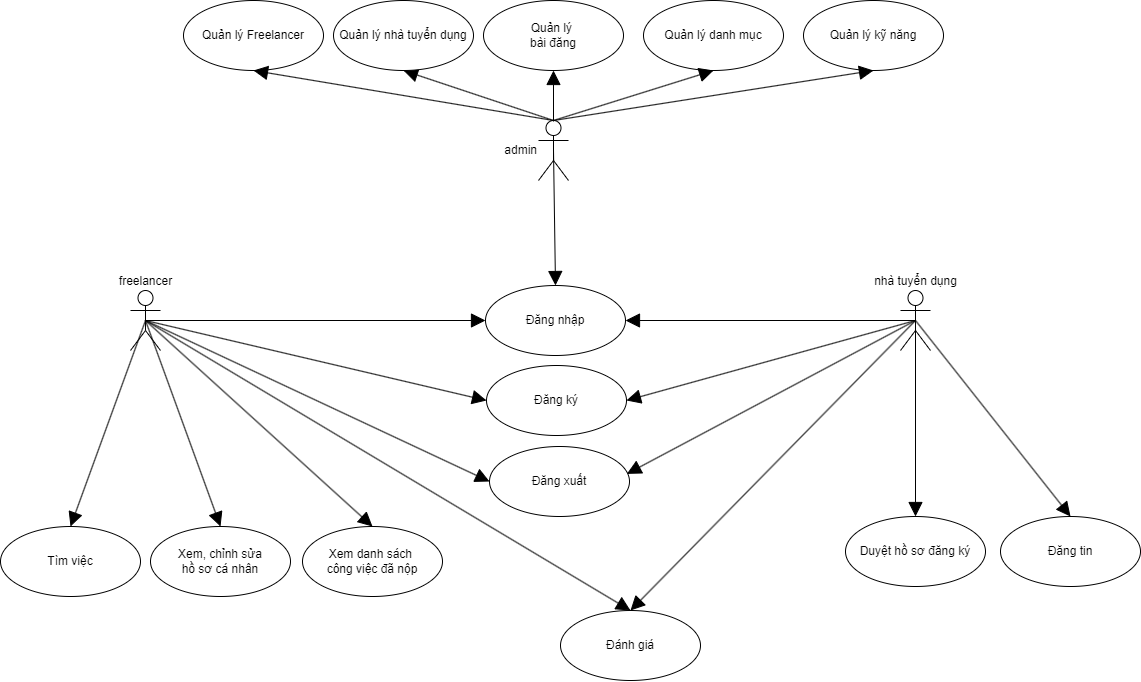

The diagram above was exported from draw.io. Its source (the exported page's mxGraphModel, read from the mxfile embedded in the PNG):
<mxGraphModel dx="2745" dy="1027" grid="1" gridSize="10" guides="1" tooltips="1" connect="1" arrows="1" fold="1" page="1" pageScale="1" pageWidth="850" pageHeight="1100" math="0" shadow="0">
  <root>
    <mxCell id="0" />
    <mxCell id="1" parent="0" />
    <mxCell id="Dc-HWXQtoLYed5m1xYTc-1" value="admin" style="shape=umlActor;html=1;verticalLabelPosition=middle;verticalAlign=middle;align=right;labelPosition=left;" vertex="1" parent="1">
      <mxGeometry x="428" y="290" width="30" height="60" as="geometry" />
    </mxCell>
    <mxCell id="Dc-HWXQtoLYed5m1xYTc-5" value="freelancer" style="shape=umlActor;html=1;verticalLabelPosition=top;verticalAlign=bottom;align=center;horizontal=1;fontSize=12;labelPosition=center;" vertex="1" parent="1">
      <mxGeometry x="20" y="460" width="30" height="60" as="geometry" />
    </mxCell>
    <mxCell id="Dc-HWXQtoLYed5m1xYTc-6" value="nhà tuyển dụng" style="shape=umlActor;html=1;verticalLabelPosition=top;verticalAlign=bottom;align=center;labelPosition=center;" vertex="1" parent="1">
      <mxGeometry x="790" y="460" width="30" height="60" as="geometry" />
    </mxCell>
    <mxCell id="Dc-HWXQtoLYed5m1xYTc-13" value="" style="edgeStyle=none;html=1;endArrow=block;endFill=1;endSize=12;verticalAlign=bottom;rounded=0;exitX=0.5;exitY=0;exitDx=0;exitDy=0;exitPerimeter=0;entryX=0.5;entryY=1;entryDx=0;entryDy=0;" edge="1" parent="1" source="Dc-HWXQtoLYed5m1xYTc-1" target="Dc-HWXQtoLYed5m1xYTc-17">
      <mxGeometry width="160" relative="1" as="geometry">
        <mxPoint x="203" y="219.5" as="sourcePoint" />
        <mxPoint x="343" y="240" as="targetPoint" />
      </mxGeometry>
    </mxCell>
    <mxCell id="Dc-HWXQtoLYed5m1xYTc-15" value="&lt;span&gt;&lt;/span&gt;&lt;span&gt;&lt;/span&gt;&lt;span style=&quot;white-space-collapse: preserve;&quot;&gt;Quản lý Freelancer&lt;/span&gt;" style="ellipse;whiteSpace=wrap;html=1;" vertex="1" parent="1">
      <mxGeometry x="73" y="170" width="140" height="70" as="geometry" />
    </mxCell>
    <mxCell id="Dc-HWXQtoLYed5m1xYTc-17" value="&lt;span&gt;&lt;/span&gt;&lt;span&gt;&lt;/span&gt;&lt;span style=&quot;white-space-collapse: preserve;&quot;&gt;Quản lý nhà tuyển dụng&lt;/span&gt;" style="ellipse;whiteSpace=wrap;html=1;" vertex="1" parent="1">
      <mxGeometry x="223" y="170" width="140" height="70" as="geometry" />
    </mxCell>
    <mxCell id="Dc-HWXQtoLYed5m1xYTc-18" value="&lt;span&gt;&lt;/span&gt;&lt;span&gt;&lt;/span&gt;&lt;span style=&quot;white-space-collapse: preserve;&quot;&gt;Quản lý danh mục&lt;/span&gt;" style="ellipse;whiteSpace=wrap;html=1;" vertex="1" parent="1">
      <mxGeometry x="533" y="170" width="140" height="70" as="geometry" />
    </mxCell>
    <mxCell id="Dc-HWXQtoLYed5m1xYTc-19" value="" style="edgeStyle=none;html=1;endArrow=block;endFill=1;endSize=12;verticalAlign=bottom;rounded=0;entryX=0.5;entryY=1;entryDx=0;entryDy=0;exitX=0.5;exitY=0;exitDx=0;exitDy=0;exitPerimeter=0;" edge="1" parent="1" source="Dc-HWXQtoLYed5m1xYTc-1" target="Dc-HWXQtoLYed5m1xYTc-15">
      <mxGeometry width="160" relative="1" as="geometry">
        <mxPoint x="433" y="270" as="sourcePoint" />
        <mxPoint x="353" y="250" as="targetPoint" />
      </mxGeometry>
    </mxCell>
    <mxCell id="Dc-HWXQtoLYed5m1xYTc-20" value="&lt;span&gt;&lt;/span&gt;&lt;span&gt;&lt;/span&gt;&lt;span style=&quot;white-space-collapse: preserve;&quot;&gt;Quản lý &lt;br&gt;bài đăng&lt;/span&gt;" style="ellipse;whiteSpace=wrap;html=1;" vertex="1" parent="1">
      <mxGeometry x="373" y="170" width="140" height="70" as="geometry" />
    </mxCell>
    <mxCell id="Dc-HWXQtoLYed5m1xYTc-21" value="" style="edgeStyle=none;html=1;endArrow=block;endFill=1;endSize=12;verticalAlign=bottom;rounded=0;entryX=0.5;entryY=1;entryDx=0;entryDy=0;exitX=0.5;exitY=0;exitDx=0;exitDy=0;exitPerimeter=0;" edge="1" parent="1" source="Dc-HWXQtoLYed5m1xYTc-1" target="Dc-HWXQtoLYed5m1xYTc-20">
      <mxGeometry width="160" relative="1" as="geometry">
        <mxPoint x="453" y="280" as="sourcePoint" />
        <mxPoint x="203" y="250" as="targetPoint" />
      </mxGeometry>
    </mxCell>
    <mxCell id="Dc-HWXQtoLYed5m1xYTc-22" value="" style="edgeStyle=none;html=1;endArrow=block;endFill=1;endSize=12;verticalAlign=bottom;rounded=0;entryX=0.5;entryY=1;entryDx=0;entryDy=0;exitX=0.5;exitY=0;exitDx=0;exitDy=0;exitPerimeter=0;" edge="1" parent="1" source="Dc-HWXQtoLYed5m1xYTc-1" target="Dc-HWXQtoLYed5m1xYTc-18">
      <mxGeometry width="160" relative="1" as="geometry">
        <mxPoint x="443" y="270" as="sourcePoint" />
        <mxPoint x="213" y="260" as="targetPoint" />
      </mxGeometry>
    </mxCell>
    <mxCell id="Dc-HWXQtoLYed5m1xYTc-23" value="&lt;span&gt;&lt;/span&gt;&lt;span&gt;&lt;/span&gt;&lt;span style=&quot;white-space-collapse: preserve;&quot;&gt;Quản lý kỹ năng&lt;/span&gt;" style="ellipse;whiteSpace=wrap;html=1;" vertex="1" parent="1">
      <mxGeometry x="693" y="170" width="140" height="70" as="geometry" />
    </mxCell>
    <mxCell id="Dc-HWXQtoLYed5m1xYTc-24" value="" style="edgeStyle=none;html=1;endArrow=block;endFill=1;endSize=12;verticalAlign=bottom;rounded=0;entryX=0.5;entryY=1;entryDx=0;entryDy=0;exitX=0.5;exitY=0;exitDx=0;exitDy=0;exitPerimeter=0;" edge="1" parent="1" source="Dc-HWXQtoLYed5m1xYTc-1" target="Dc-HWXQtoLYed5m1xYTc-23">
      <mxGeometry width="160" relative="1" as="geometry">
        <mxPoint x="443" y="270" as="sourcePoint" />
        <mxPoint x="663" y="250" as="targetPoint" />
      </mxGeometry>
    </mxCell>
    <mxCell id="Dc-HWXQtoLYed5m1xYTc-27" value="&lt;span&gt;&lt;/span&gt;&lt;span style=&quot;white-space-collapse: preserve;&quot;&gt;Đăng ký&lt;/span&gt;" style="ellipse;whiteSpace=wrap;html=1;" vertex="1" parent="1">
      <mxGeometry x="376" y="535" width="140" height="70" as="geometry" />
    </mxCell>
    <mxCell id="Dc-HWXQtoLYed5m1xYTc-28" value="&lt;span&gt;&lt;/span&gt;&lt;span style=&quot;white-space-collapse: preserve;&quot;&gt;Đăng nhập&lt;/span&gt;" style="ellipse;whiteSpace=wrap;html=1;" vertex="1" parent="1">
      <mxGeometry x="375" y="455" width="140" height="70" as="geometry" />
    </mxCell>
    <mxCell id="Dc-HWXQtoLYed5m1xYTc-29" value="&lt;span&gt;&lt;/span&gt;&lt;span style=&quot;white-space-collapse: preserve;&quot;&gt;Đăng xuất&lt;/span&gt;" style="ellipse;whiteSpace=wrap;html=1;" vertex="1" parent="1">
      <mxGeometry x="379" y="616" width="140" height="70" as="geometry" />
    </mxCell>
    <mxCell id="Dc-HWXQtoLYed5m1xYTc-40" value="" style="edgeStyle=none;html=1;endArrow=block;endFill=1;endSize=12;verticalAlign=bottom;rounded=0;exitX=0.5;exitY=0.5;exitDx=0;exitDy=0;exitPerimeter=0;entryX=0.5;entryY=0;entryDx=0;entryDy=0;" edge="1" parent="1" source="Dc-HWXQtoLYed5m1xYTc-1" target="Dc-HWXQtoLYed5m1xYTc-28">
      <mxGeometry width="160" relative="1" as="geometry">
        <mxPoint x="420" y="300" as="sourcePoint" />
        <mxPoint x="580" y="400" as="targetPoint" />
      </mxGeometry>
    </mxCell>
    <mxCell id="Dc-HWXQtoLYed5m1xYTc-41" value="" style="edgeStyle=none;html=1;endArrow=block;endFill=1;endSize=12;verticalAlign=bottom;rounded=0;exitX=0.5;exitY=0.5;exitDx=0;exitDy=0;exitPerimeter=0;entryX=0;entryY=0.5;entryDx=0;entryDy=0;" edge="1" parent="1" source="Dc-HWXQtoLYed5m1xYTc-5" target="Dc-HWXQtoLYed5m1xYTc-28">
      <mxGeometry width="160" relative="1" as="geometry">
        <mxPoint x="130" y="510" as="sourcePoint" />
        <mxPoint x="150" y="615" as="targetPoint" />
      </mxGeometry>
    </mxCell>
    <mxCell id="Dc-HWXQtoLYed5m1xYTc-42" value="" style="edgeStyle=none;html=1;endArrow=block;endFill=1;endSize=12;verticalAlign=bottom;rounded=0;exitX=0.5;exitY=0.5;exitDx=0;exitDy=0;exitPerimeter=0;entryX=0;entryY=0.5;entryDx=0;entryDy=0;" edge="1" parent="1" source="Dc-HWXQtoLYed5m1xYTc-5" target="Dc-HWXQtoLYed5m1xYTc-27">
      <mxGeometry width="160" relative="1" as="geometry">
        <mxPoint x="445" y="370" as="sourcePoint" />
        <mxPoint x="465" y="475" as="targetPoint" />
      </mxGeometry>
    </mxCell>
    <mxCell id="Dc-HWXQtoLYed5m1xYTc-43" value="" style="edgeStyle=none;html=1;endArrow=block;endFill=1;endSize=12;verticalAlign=bottom;rounded=0;exitX=0.5;exitY=0.5;exitDx=0;exitDy=0;exitPerimeter=0;entryX=0;entryY=0.5;entryDx=0;entryDy=0;" edge="1" parent="1" source="Dc-HWXQtoLYed5m1xYTc-5" target="Dc-HWXQtoLYed5m1xYTc-29">
      <mxGeometry width="160" relative="1" as="geometry">
        <mxPoint x="45" y="500" as="sourcePoint" />
        <mxPoint x="386" y="580" as="targetPoint" />
      </mxGeometry>
    </mxCell>
    <mxCell id="Dc-HWXQtoLYed5m1xYTc-44" value="" style="edgeStyle=none;html=1;endArrow=block;endFill=1;endSize=12;verticalAlign=bottom;rounded=0;exitX=0.5;exitY=0.5;exitDx=0;exitDy=0;exitPerimeter=0;entryX=1;entryY=0.5;entryDx=0;entryDy=0;" edge="1" parent="1" source="Dc-HWXQtoLYed5m1xYTc-6" target="Dc-HWXQtoLYed5m1xYTc-28">
      <mxGeometry width="160" relative="1" as="geometry">
        <mxPoint x="360" y="510" as="sourcePoint" />
        <mxPoint x="700" y="510" as="targetPoint" />
      </mxGeometry>
    </mxCell>
    <mxCell id="Dc-HWXQtoLYed5m1xYTc-45" value="" style="edgeStyle=none;html=1;endArrow=block;endFill=1;endSize=12;verticalAlign=bottom;rounded=0;exitX=0.5;exitY=0.5;exitDx=0;exitDy=0;exitPerimeter=0;entryX=1;entryY=0.5;entryDx=0;entryDy=0;" edge="1" parent="1" source="Dc-HWXQtoLYed5m1xYTc-6" target="Dc-HWXQtoLYed5m1xYTc-27">
      <mxGeometry width="160" relative="1" as="geometry">
        <mxPoint x="815" y="500" as="sourcePoint" />
        <mxPoint x="525" y="500" as="targetPoint" />
      </mxGeometry>
    </mxCell>
    <mxCell id="Dc-HWXQtoLYed5m1xYTc-46" value="" style="edgeStyle=none;html=1;endArrow=block;endFill=1;endSize=12;verticalAlign=bottom;rounded=0;exitX=0.5;exitY=0.5;exitDx=0;exitDy=0;exitPerimeter=0;entryX=0.981;entryY=0.391;entryDx=0;entryDy=0;entryPerimeter=0;" edge="1" parent="1" source="Dc-HWXQtoLYed5m1xYTc-6" target="Dc-HWXQtoLYed5m1xYTc-29">
      <mxGeometry width="160" relative="1" as="geometry">
        <mxPoint x="825" y="510" as="sourcePoint" />
        <mxPoint x="535" y="510" as="targetPoint" />
      </mxGeometry>
    </mxCell>
    <mxCell id="Dc-HWXQtoLYed5m1xYTc-47" value="&lt;span&gt;&lt;/span&gt;&lt;span style=&quot;white-space-collapse: preserve;&quot;&gt;Đánh giá&lt;/span&gt;" style="ellipse;whiteSpace=wrap;html=1;" vertex="1" parent="1">
      <mxGeometry x="450" y="780" width="140" height="70" as="geometry" />
    </mxCell>
    <mxCell id="Dc-HWXQtoLYed5m1xYTc-48" value="&lt;span&gt;&lt;/span&gt;&lt;span&gt;&lt;/span&gt;&lt;span&gt;&lt;/span&gt;&lt;span style=&quot;white-space-collapse: preserve;&quot;&gt;Xem danh sách &lt;/span&gt;&lt;div&gt;&lt;span style=&quot;white-space-collapse: preserve;&quot;&gt;công việc đã nộp&lt;/span&gt;&lt;/div&gt;" style="ellipse;whiteSpace=wrap;html=1;" vertex="1" parent="1">
      <mxGeometry x="192" y="696" width="140" height="70" as="geometry" />
    </mxCell>
    <mxCell id="Dc-HWXQtoLYed5m1xYTc-49" value="&lt;span&gt;&lt;/span&gt;&lt;span&gt;&lt;/span&gt;&lt;span&gt;&lt;/span&gt;&lt;span style=&quot;white-space-collapse: preserve;&quot;&gt;Xem, chỉnh sửa&lt;/span&gt;&lt;div&gt;&lt;span style=&quot;white-space-collapse: preserve;&quot;&gt;hồ sơ cá nhân&lt;/span&gt;&lt;/div&gt;" style="ellipse;whiteSpace=wrap;html=1;" vertex="1" parent="1">
      <mxGeometry x="40" y="696" width="140" height="70" as="geometry" />
    </mxCell>
    <mxCell id="Dc-HWXQtoLYed5m1xYTc-50" value="&lt;span&gt;&lt;/span&gt;&lt;span&gt;&lt;/span&gt;&lt;span&gt;&lt;/span&gt;&lt;span style=&quot;white-space-collapse: preserve;&quot;&gt;Tìm việc&lt;/span&gt;" style="ellipse;whiteSpace=wrap;html=1;" vertex="1" parent="1">
      <mxGeometry x="-110" y="696" width="140" height="70" as="geometry" />
    </mxCell>
    <mxCell id="Dc-HWXQtoLYed5m1xYTc-51" value="&lt;span&gt;&lt;/span&gt;&lt;span style=&quot;white-space-collapse: preserve;&quot;&gt;Duyệt hồ sơ đăng ký&lt;/span&gt;" style="ellipse;whiteSpace=wrap;html=1;" vertex="1" parent="1">
      <mxGeometry x="735" y="686" width="140" height="70" as="geometry" />
    </mxCell>
    <mxCell id="Dc-HWXQtoLYed5m1xYTc-52" value="&lt;span&gt;&lt;/span&gt;&lt;span style=&quot;white-space-collapse: preserve;&quot;&gt;Đăng tin&lt;/span&gt;" style="ellipse;whiteSpace=wrap;html=1;" vertex="1" parent="1">
      <mxGeometry x="890" y="686" width="140" height="70" as="geometry" />
    </mxCell>
    <mxCell id="Dc-HWXQtoLYed5m1xYTc-53" value="" style="edgeStyle=none;html=1;endArrow=block;endFill=1;endSize=12;verticalAlign=bottom;rounded=0;exitX=0.5;exitY=0.5;exitDx=0;exitDy=0;exitPerimeter=0;entryX=0.5;entryY=0;entryDx=0;entryDy=0;" edge="1" parent="1" source="Dc-HWXQtoLYed5m1xYTc-5" target="Dc-HWXQtoLYed5m1xYTc-49">
      <mxGeometry width="160" relative="1" as="geometry">
        <mxPoint x="45" y="500" as="sourcePoint" />
        <mxPoint x="389" y="661" as="targetPoint" />
      </mxGeometry>
    </mxCell>
    <mxCell id="Dc-HWXQtoLYed5m1xYTc-54" value="" style="edgeStyle=none;html=1;endArrow=block;endFill=1;endSize=12;verticalAlign=bottom;rounded=0;exitX=0.5;exitY=0.5;exitDx=0;exitDy=0;exitPerimeter=0;entryX=0.5;entryY=0;entryDx=0;entryDy=0;" edge="1" parent="1" source="Dc-HWXQtoLYed5m1xYTc-5" target="Dc-HWXQtoLYed5m1xYTc-48">
      <mxGeometry width="160" relative="1" as="geometry">
        <mxPoint x="45" y="500" as="sourcePoint" />
        <mxPoint x="120" y="706" as="targetPoint" />
      </mxGeometry>
    </mxCell>
    <mxCell id="Dc-HWXQtoLYed5m1xYTc-55" value="" style="edgeStyle=none;html=1;endArrow=block;endFill=1;endSize=12;verticalAlign=bottom;rounded=0;entryX=0.5;entryY=0;entryDx=0;entryDy=0;exitX=0.5;exitY=0.5;exitDx=0;exitDy=0;exitPerimeter=0;" edge="1" parent="1" source="Dc-HWXQtoLYed5m1xYTc-5" target="Dc-HWXQtoLYed5m1xYTc-50">
      <mxGeometry width="160" relative="1" as="geometry">
        <mxPoint x="40" y="490" as="sourcePoint" />
        <mxPoint x="120" y="706" as="targetPoint" />
      </mxGeometry>
    </mxCell>
    <mxCell id="Dc-HWXQtoLYed5m1xYTc-56" value="" style="edgeStyle=none;html=1;endArrow=block;endFill=1;endSize=12;verticalAlign=bottom;rounded=0;exitX=0.5;exitY=0.5;exitDx=0;exitDy=0;exitPerimeter=0;entryX=0.5;entryY=0;entryDx=0;entryDy=0;" edge="1" parent="1" source="Dc-HWXQtoLYed5m1xYTc-6" target="Dc-HWXQtoLYed5m1xYTc-47">
      <mxGeometry width="160" relative="1" as="geometry">
        <mxPoint x="45" y="500" as="sourcePoint" />
        <mxPoint x="272" y="706" as="targetPoint" />
      </mxGeometry>
    </mxCell>
    <mxCell id="Dc-HWXQtoLYed5m1xYTc-57" value="" style="edgeStyle=none;html=1;endArrow=block;endFill=1;endSize=12;verticalAlign=bottom;rounded=0;entryX=0.5;entryY=0;entryDx=0;entryDy=0;exitX=0.5;exitY=0.5;exitDx=0;exitDy=0;exitPerimeter=0;" edge="1" parent="1" source="Dc-HWXQtoLYed5m1xYTc-6" target="Dc-HWXQtoLYed5m1xYTc-52">
      <mxGeometry width="160" relative="1" as="geometry">
        <mxPoint x="800" y="490" as="sourcePoint" />
        <mxPoint x="660" y="696" as="targetPoint" />
      </mxGeometry>
    </mxCell>
    <mxCell id="Dc-HWXQtoLYed5m1xYTc-58" value="" style="edgeStyle=none;html=1;endArrow=block;endFill=1;endSize=12;verticalAlign=bottom;rounded=0;exitX=0.5;exitY=0.5;exitDx=0;exitDy=0;exitPerimeter=0;entryX=0.5;entryY=0;entryDx=0;entryDy=0;" edge="1" parent="1" source="Dc-HWXQtoLYed5m1xYTc-6" target="Dc-HWXQtoLYed5m1xYTc-51">
      <mxGeometry width="160" relative="1" as="geometry">
        <mxPoint x="825" y="510" as="sourcePoint" />
        <mxPoint x="670" y="706" as="targetPoint" />
      </mxGeometry>
    </mxCell>
    <mxCell id="Dc-HWXQtoLYed5m1xYTc-59" value="" style="edgeStyle=none;html=1;endArrow=block;endFill=1;endSize=12;verticalAlign=bottom;rounded=0;entryX=0.5;entryY=0;entryDx=0;entryDy=0;exitX=0.5;exitY=0.5;exitDx=0;exitDy=0;exitPerimeter=0;" edge="1" parent="1" source="Dc-HWXQtoLYed5m1xYTc-5" target="Dc-HWXQtoLYed5m1xYTc-47">
      <mxGeometry width="160" relative="1" as="geometry">
        <mxPoint x="40" y="490" as="sourcePoint" />
        <mxPoint x="272" y="706" as="targetPoint" />
      </mxGeometry>
    </mxCell>
  </root>
</mxGraphModel>